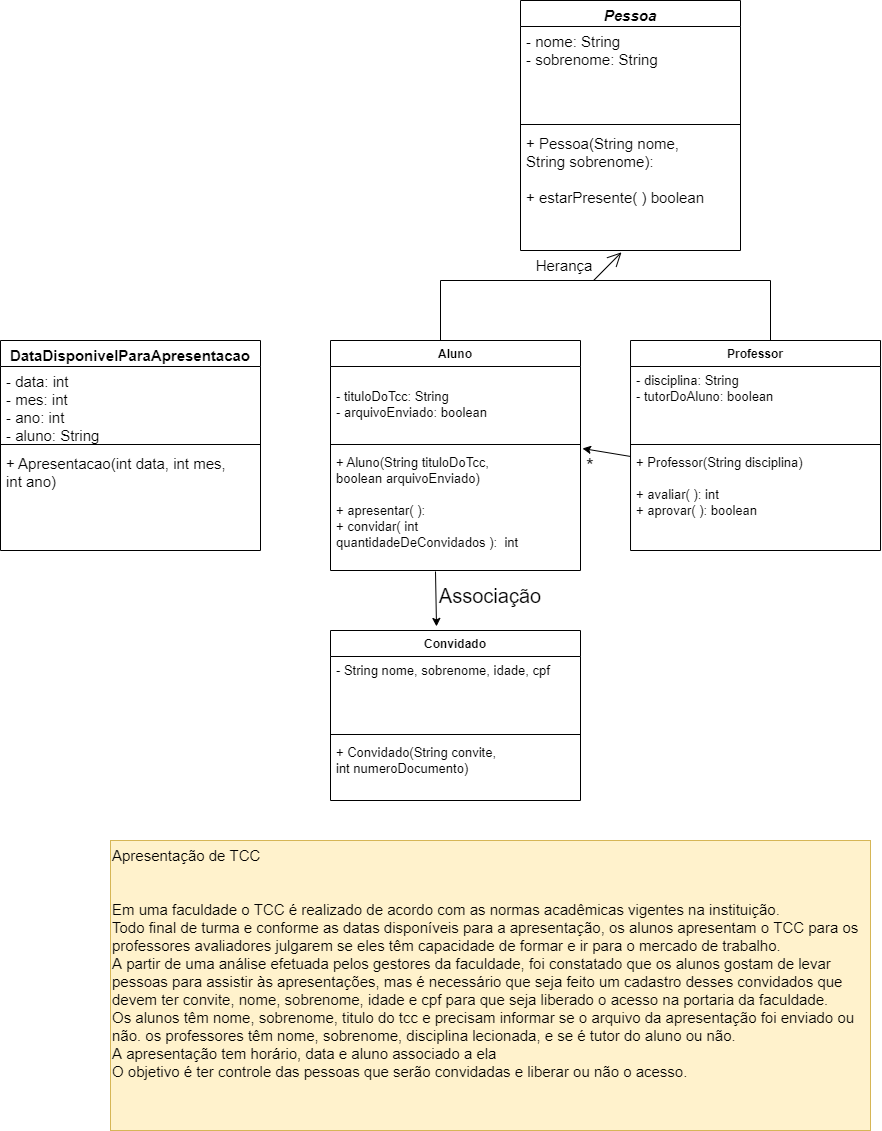

The diagram above was exported from draw.io. Its source (the exported page's mxGraphModel, read from the mxfile embedded in the PNG):
<mxGraphModel dx="862" dy="591" grid="1" gridSize="10" guides="1" tooltips="1" connect="1" arrows="1" fold="1" page="1" pageScale="1" pageWidth="827" pageHeight="1169" math="0" shadow="0">
  <root>
    <mxCell id="0" />
    <mxCell id="1" parent="0" />
    <mxCell id="H8aMcKndGiAq6KTrIn15-5" value="Aluno" style="swimlane;fontStyle=1;align=center;verticalAlign=top;childLayout=stackLayout;horizontal=1;startSize=26;horizontalStack=0;resizeParent=1;resizeParentMax=0;resizeLast=0;collapsible=1;marginBottom=0;" parent="1" vertex="1">
      <mxGeometry x="760" y="370" width="250" height="230" as="geometry" />
    </mxCell>
    <mxCell id="H8aMcKndGiAq6KTrIn15-6" value="&#10;- tituloDoTcc: String&#10;- arquivoEnviado: boolean" style="text;strokeColor=none;fillColor=none;align=left;verticalAlign=top;spacingLeft=4;spacingRight=4;overflow=hidden;rotatable=0;points=[[0,0.5],[1,0.5]];portConstraint=eastwest;fontSize=13;" parent="H8aMcKndGiAq6KTrIn15-5" vertex="1">
      <mxGeometry y="26" width="250" height="74" as="geometry" />
    </mxCell>
    <mxCell id="H8aMcKndGiAq6KTrIn15-7" value="" style="line;strokeWidth=1;fillColor=none;align=left;verticalAlign=middle;spacingTop=-1;spacingLeft=3;spacingRight=3;rotatable=0;labelPosition=right;points=[];portConstraint=eastwest;" parent="H8aMcKndGiAq6KTrIn15-5" vertex="1">
      <mxGeometry y="100" width="250" height="8" as="geometry" />
    </mxCell>
    <mxCell id="H8aMcKndGiAq6KTrIn15-8" value="+ Aluno(String tituloDoTcc, &#10;boolean arquivoEnviado)&#10;&#10;+ apresentar( ): &#10;+ convidar( int &#10;quantidadeDeConvidados ):  int" style="text;strokeColor=none;fillColor=none;align=left;verticalAlign=top;spacingLeft=4;spacingRight=4;overflow=hidden;rotatable=0;points=[[0,0.5],[1,0.5]];portConstraint=eastwest;fontSize=13;" parent="H8aMcKndGiAq6KTrIn15-5" vertex="1">
      <mxGeometry y="108" width="250" height="122" as="geometry" />
    </mxCell>
    <mxCell id="H8aMcKndGiAq6KTrIn15-9" value="&lt;font style=&quot;font-size: 15px;&quot;&gt;Apresentação de TCC&lt;br&gt;&lt;br&gt;&lt;br&gt;Em uma faculdade o TCC é realizado de acordo com as normas acadêmicas vigentes na instituição.&lt;br&gt;Todo final de turma e conforme as datas disponíveis para a apresentação, os alunos apresentam o TCC para os professores avaliadores julgarem se eles têm capacidade de formar e ir para o mercado de trabalho.&lt;br&gt;A partir de uma análise efetuada pelos gestores da faculdade, foi constatado que os alunos gostam de levar pessoas para assistir às apresentações, mas é necessário que seja feito um cadastro desses convidados que devem ter&amp;nbsp;convite, nome, sobrenome, idade e cpf para que seja liberado o acesso na portaria da faculdade.&lt;br&gt;Os alunos têm nome, sobrenome, titulo do tcc e precisam informar se o arquivo da apresentação foi enviado ou não. os professores têm nome, sobrenome, disciplina lecionada, e se é tutor do aluno ou não.&lt;br&gt;A apresentação tem horário, data e aluno associado a ela&lt;br&gt;O objetivo é ter controle das pessoas que serão convidadas e liberar ou não o acesso.&lt;br&gt;&lt;/font&gt;" style="text;whiteSpace=wrap;html=1;fillColor=#fff2cc;strokeColor=#d6b656;" parent="1" vertex="1">
      <mxGeometry x="540" y="870" width="760" height="290" as="geometry" />
    </mxCell>
    <mxCell id="H8aMcKndGiAq6KTrIn15-25" value="Professor" style="swimlane;fontStyle=1;align=center;verticalAlign=top;childLayout=stackLayout;horizontal=1;startSize=26;horizontalStack=0;resizeParent=1;resizeParentMax=0;resizeLast=0;collapsible=1;marginBottom=0;" parent="1" vertex="1">
      <mxGeometry x="1060.02" y="370" width="250" height="210" as="geometry" />
    </mxCell>
    <mxCell id="H8aMcKndGiAq6KTrIn15-26" value="- disciplina: String&#10;- tutorDoAluno: boolean" style="text;strokeColor=none;fillColor=none;align=left;verticalAlign=top;spacingLeft=4;spacingRight=4;overflow=hidden;rotatable=0;points=[[0,0.5],[1,0.5]];portConstraint=eastwest;fontSize=13;" parent="H8aMcKndGiAq6KTrIn15-25" vertex="1">
      <mxGeometry y="26" width="250" height="74" as="geometry" />
    </mxCell>
    <mxCell id="H8aMcKndGiAq6KTrIn15-27" value="" style="line;strokeWidth=1;fillColor=none;align=left;verticalAlign=middle;spacingTop=-1;spacingLeft=3;spacingRight=3;rotatable=0;labelPosition=right;points=[];portConstraint=eastwest;" parent="H8aMcKndGiAq6KTrIn15-25" vertex="1">
      <mxGeometry y="100" width="250" height="8" as="geometry" />
    </mxCell>
    <mxCell id="H8aMcKndGiAq6KTrIn15-28" value="+ Professor(String disciplina)&#10;&#10;+ avaliar( ): int&#10;+ aprovar( ): boolean" style="text;strokeColor=none;fillColor=none;align=left;verticalAlign=top;spacingLeft=4;spacingRight=4;overflow=hidden;rotatable=0;points=[[0,0.5],[1,0.5]];portConstraint=eastwest;fontSize=13;" parent="H8aMcKndGiAq6KTrIn15-25" vertex="1">
      <mxGeometry y="108" width="250" height="102" as="geometry" />
    </mxCell>
    <mxCell id="H8aMcKndGiAq6KTrIn15-29" value="Convidado" style="swimlane;fontStyle=1;align=center;verticalAlign=top;childLayout=stackLayout;horizontal=1;startSize=26;horizontalStack=0;resizeParent=1;resizeParentMax=0;resizeLast=0;collapsible=1;marginBottom=0;" parent="1" vertex="1">
      <mxGeometry x="760" y="660" width="250" height="170" as="geometry" />
    </mxCell>
    <mxCell id="H8aMcKndGiAq6KTrIn15-30" value="- String nome, sobrenome, idade, cpf&#10;" style="text;strokeColor=none;fillColor=none;align=left;verticalAlign=top;spacingLeft=4;spacingRight=4;overflow=hidden;rotatable=0;points=[[0,0.5],[1,0.5]];portConstraint=eastwest;fontSize=13;" parent="H8aMcKndGiAq6KTrIn15-29" vertex="1">
      <mxGeometry y="26" width="250" height="74" as="geometry" />
    </mxCell>
    <mxCell id="H8aMcKndGiAq6KTrIn15-31" value="" style="line;strokeWidth=1;fillColor=none;align=left;verticalAlign=middle;spacingTop=-1;spacingLeft=3;spacingRight=3;rotatable=0;labelPosition=right;points=[];portConstraint=eastwest;" parent="H8aMcKndGiAq6KTrIn15-29" vertex="1">
      <mxGeometry y="100" width="250" height="8" as="geometry" />
    </mxCell>
    <mxCell id="H8aMcKndGiAq6KTrIn15-32" value="+ Convidado(String convite, &#10;int numeroDocumento)&#10;&#10;&#10;" style="text;strokeColor=none;fillColor=none;align=left;verticalAlign=top;spacingLeft=4;spacingRight=4;overflow=hidden;rotatable=0;points=[[0,0.5],[1,0.5]];portConstraint=eastwest;fontSize=13;" parent="H8aMcKndGiAq6KTrIn15-29" vertex="1">
      <mxGeometry y="108" width="250" height="62" as="geometry" />
    </mxCell>
    <mxCell id="H8aMcKndGiAq6KTrIn15-33" value="Pessoa" style="swimlane;fontStyle=3;align=center;verticalAlign=top;childLayout=stackLayout;horizontal=1;startSize=26;horizontalStack=0;resizeParent=1;resizeParentMax=0;resizeLast=0;collapsible=1;marginBottom=0;fontSize=15;" parent="1" vertex="1">
      <mxGeometry x="950" y="30" width="220" height="250" as="geometry" />
    </mxCell>
    <mxCell id="H8aMcKndGiAq6KTrIn15-34" value="- nome: String&#10;- sobrenome: String&#10;" style="text;strokeColor=none;fillColor=none;align=left;verticalAlign=top;spacingLeft=4;spacingRight=4;overflow=hidden;rotatable=0;points=[[0,0.5],[1,0.5]];portConstraint=eastwest;fontSize=15;" parent="H8aMcKndGiAq6KTrIn15-33" vertex="1">
      <mxGeometry y="26" width="220" height="94" as="geometry" />
    </mxCell>
    <mxCell id="H8aMcKndGiAq6KTrIn15-35" value="" style="line;strokeWidth=1;fillColor=none;align=left;verticalAlign=middle;spacingTop=-1;spacingLeft=3;spacingRight=3;rotatable=0;labelPosition=right;points=[];portConstraint=eastwest;fontSize=15;" parent="H8aMcKndGiAq6KTrIn15-33" vertex="1">
      <mxGeometry y="120" width="220" height="8" as="geometry" />
    </mxCell>
    <mxCell id="H8aMcKndGiAq6KTrIn15-36" value="+ Pessoa(String nome, &#10;String sobrenome): &#10;&#10;+ estarPresente( ) boolean" style="text;strokeColor=none;fillColor=none;align=left;verticalAlign=top;spacingLeft=4;spacingRight=4;overflow=hidden;rotatable=0;points=[[0,0.5],[1,0.5]];portConstraint=eastwest;fontSize=15;" parent="H8aMcKndGiAq6KTrIn15-33" vertex="1">
      <mxGeometry y="128" width="220" height="122" as="geometry" />
    </mxCell>
    <mxCell id="H8aMcKndGiAq6KTrIn15-38" value="" style="shape=partialRectangle;whiteSpace=wrap;html=1;bottom=1;right=1;left=1;top=0;fillColor=none;routingCenterX=-0.5;fontSize=15;rotation=-180;" parent="1" vertex="1">
      <mxGeometry x="870" y="310" width="330" height="60" as="geometry" />
    </mxCell>
    <mxCell id="H8aMcKndGiAq6KTrIn15-39" style="edgeStyle=orthogonalEdgeStyle;rounded=0;orthogonalLoop=1;jettySize=auto;html=1;exitX=0.5;exitY=0;exitDx=0;exitDy=0;fontSize=15;" parent="1" edge="1">
      <mxGeometry relative="1" as="geometry">
        <mxPoint x="1155.03" y="350" as="sourcePoint" />
        <mxPoint x="1155.03" y="350" as="targetPoint" />
      </mxGeometry>
    </mxCell>
    <mxCell id="H8aMcKndGiAq6KTrIn15-40" value="" style="endArrow=open;endFill=1;endSize=12;html=1;rounded=0;fontSize=15;entryX=0.459;entryY=1.015;entryDx=0;entryDy=0;entryPerimeter=0;exitX=0.536;exitY=1;exitDx=0;exitDy=0;exitPerimeter=0;" parent="1" target="H8aMcKndGiAq6KTrIn15-36" edge="1" source="H8aMcKndGiAq6KTrIn15-38">
      <mxGeometry width="160" relative="1" as="geometry">
        <mxPoint x="1051" y="400" as="sourcePoint" />
        <mxPoint x="1220" y="320" as="targetPoint" />
      </mxGeometry>
    </mxCell>
    <mxCell id="H8aMcKndGiAq6KTrIn15-41" value="Herança" style="text;html=1;strokeColor=none;fillColor=none;align=center;verticalAlign=middle;whiteSpace=wrap;rounded=0;fontSize=15;" parent="1" vertex="1">
      <mxGeometry x="964" y="280" width="60" height="30" as="geometry" />
    </mxCell>
    <mxCell id="H8aMcKndGiAq6KTrIn15-42" value="DataDisponivelParaApresentacao" style="swimlane;fontStyle=1;align=center;verticalAlign=top;childLayout=stackLayout;horizontal=1;startSize=26;horizontalStack=0;resizeParent=1;resizeParentMax=0;resizeLast=0;collapsible=1;marginBottom=0;fontSize=15;" parent="1" vertex="1">
      <mxGeometry x="430" y="370" width="260" height="210" as="geometry" />
    </mxCell>
    <mxCell id="H8aMcKndGiAq6KTrIn15-43" value="- data: int&#10;- mes: int&#10;- ano: int&#10;- aluno: String&#10;" style="text;strokeColor=none;fillColor=none;align=left;verticalAlign=top;spacingLeft=4;spacingRight=4;overflow=hidden;rotatable=0;points=[[0,0.5],[1,0.5]];portConstraint=eastwest;fontSize=15;" parent="H8aMcKndGiAq6KTrIn15-42" vertex="1">
      <mxGeometry y="26" width="260" height="74" as="geometry" />
    </mxCell>
    <mxCell id="H8aMcKndGiAq6KTrIn15-44" value="" style="line;strokeWidth=1;fillColor=none;align=left;verticalAlign=middle;spacingTop=-1;spacingLeft=3;spacingRight=3;rotatable=0;labelPosition=right;points=[];portConstraint=eastwest;fontSize=15;" parent="H8aMcKndGiAq6KTrIn15-42" vertex="1">
      <mxGeometry y="100" width="260" height="8" as="geometry" />
    </mxCell>
    <mxCell id="H8aMcKndGiAq6KTrIn15-45" value="+ Apresentacao(int data, int mes,&#10;int ano)&#10;" style="text;strokeColor=none;fillColor=none;align=left;verticalAlign=top;spacingLeft=4;spacingRight=4;overflow=hidden;rotatable=0;points=[[0,0.5],[1,0.5]];portConstraint=eastwest;fontSize=15;" parent="H8aMcKndGiAq6KTrIn15-42" vertex="1">
      <mxGeometry y="108" width="260" height="102" as="geometry" />
    </mxCell>
    <mxCell id="LyvfR7r_DG6pAdp8lPs2-1" value="" style="endArrow=classic;html=1;rounded=0;exitX=0;exitY=0.078;exitDx=0;exitDy=0;exitPerimeter=0;entryX=1.008;entryY=0;entryDx=0;entryDy=0;entryPerimeter=0;" edge="1" parent="1" source="H8aMcKndGiAq6KTrIn15-28" target="H8aMcKndGiAq6KTrIn15-8">
      <mxGeometry width="50" height="50" relative="1" as="geometry">
        <mxPoint x="740.02" y="670" as="sourcePoint" />
        <mxPoint x="790.02" y="620" as="targetPoint" />
        <Array as="points" />
      </mxGeometry>
    </mxCell>
    <mxCell id="LyvfR7r_DG6pAdp8lPs2-3" value="&lt;font style=&quot;font-size: 20px;&quot;&gt;*&lt;/font&gt;" style="text;html=1;strokeColor=none;fillColor=none;align=center;verticalAlign=middle;whiteSpace=wrap;rounded=0;" vertex="1" parent="1">
      <mxGeometry x="1010" y="480" width="20" height="30" as="geometry" />
    </mxCell>
    <mxCell id="LyvfR7r_DG6pAdp8lPs2-4" value="" style="endArrow=classic;html=1;rounded=0;fontSize=20;exitX=0.42;exitY=1.008;exitDx=0;exitDy=0;exitPerimeter=0;entryX=0.424;entryY=-0.024;entryDx=0;entryDy=0;entryPerimeter=0;" edge="1" parent="1" source="H8aMcKndGiAq6KTrIn15-8" target="H8aMcKndGiAq6KTrIn15-29">
      <mxGeometry width="50" height="50" relative="1" as="geometry">
        <mxPoint x="860" y="660" as="sourcePoint" />
        <mxPoint x="910" y="610" as="targetPoint" />
      </mxGeometry>
    </mxCell>
    <mxCell id="LyvfR7r_DG6pAdp8lPs2-5" value="Associação" style="text;html=1;strokeColor=none;fillColor=none;align=center;verticalAlign=middle;whiteSpace=wrap;rounded=0;fontSize=20;" vertex="1" parent="1">
      <mxGeometry x="890" y="610" width="60" height="30" as="geometry" />
    </mxCell>
  </root>
</mxGraphModel>